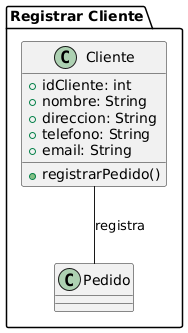

The diagram above was rendered by PlantUML. Its source (embedded in the PNG):
@startuml
package "Registrar Cliente" {
    class Cliente {
        +idCliente: int
        +nombre: String
        +direccion: String
        +telefono: String
        +email: String
        +registrarPedido()
    }

    Cliente -- Pedido: registra
}
@enduml